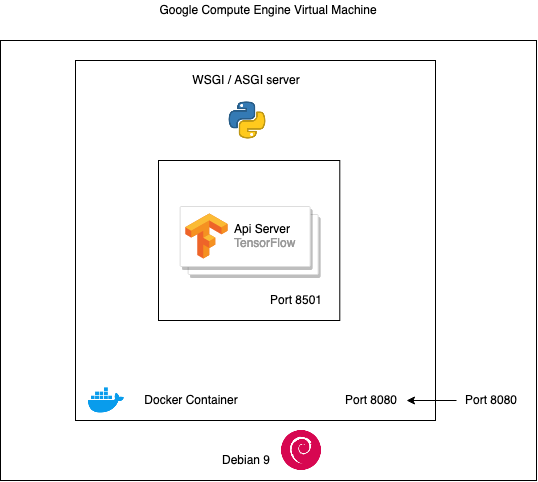

The diagram above was exported from draw.io. Its source (the exported page's mxGraphModel, read from the mxfile embedded in the PNG):
<mxGraphModel dx="974" dy="540" grid="1" gridSize="10" guides="1" tooltips="1" connect="1" arrows="1" fold="1" page="1" pageScale="1" pageWidth="827" pageHeight="1169" math="0" shadow="0">
  <root>
    <mxCell id="0" />
    <mxCell id="1" parent="0" />
    <mxCell id="PaVCEjilXv64z_lo5MWL-1" value="" style="rounded=0;whiteSpace=wrap;html=1;" parent="1" vertex="1">
      <mxGeometry x="144" y="140" width="536" height="440" as="geometry" />
    </mxCell>
    <mxCell id="PaVCEjilXv64z_lo5MWL-7" value="Google Compute Engine Virtual Machine" style="text;html=1;strokeColor=none;fillColor=none;align=center;verticalAlign=middle;whiteSpace=wrap;rounded=0;" parent="1" vertex="1">
      <mxGeometry x="302" y="100" width="220" height="20" as="geometry" />
    </mxCell>
    <mxCell id="PaVCEjilXv64z_lo5MWL-11" value="" style="whiteSpace=wrap;html=1;aspect=fixed;" parent="1" vertex="1">
      <mxGeometry x="219" y="160" width="360" height="360" as="geometry" />
    </mxCell>
    <mxCell id="PaVCEjilXv64z_lo5MWL-16" value="Docker Container" style="text;html=1;strokeColor=none;fillColor=none;align=center;verticalAlign=middle;whiteSpace=wrap;rounded=0;" parent="1" vertex="1">
      <mxGeometry x="240" y="490" width="190" height="20" as="geometry" />
    </mxCell>
    <mxCell id="PaVCEjilXv64z_lo5MWL-17" value="WSGI / ASGI server" style="text;html=1;strokeColor=none;fillColor=none;align=center;verticalAlign=middle;whiteSpace=wrap;rounded=0;" parent="1" vertex="1">
      <mxGeometry x="320" y="170" width="140" height="20" as="geometry" />
    </mxCell>
    <mxCell id="PaVCEjilXv64z_lo5MWL-20" value="Port 8080" style="text;html=1;strokeColor=none;fillColor=none;align=center;verticalAlign=middle;whiteSpace=wrap;rounded=0;" parent="1" vertex="1">
      <mxGeometry x="480" y="490" width="70" height="20" as="geometry" />
    </mxCell>
    <mxCell id="PaVCEjilXv64z_lo5MWL-23" style="edgeStyle=orthogonalEdgeStyle;rounded=0;orthogonalLoop=1;jettySize=auto;html=1;" parent="1" source="PaVCEjilXv64z_lo5MWL-21" target="PaVCEjilXv64z_lo5MWL-20" edge="1">
      <mxGeometry relative="1" as="geometry" />
    </mxCell>
    <mxCell id="PaVCEjilXv64z_lo5MWL-21" value="Port 8080" style="text;html=1;strokeColor=none;fillColor=none;align=center;verticalAlign=middle;whiteSpace=wrap;rounded=0;" parent="1" vertex="1">
      <mxGeometry x="600" y="490" width="70" height="20" as="geometry" />
    </mxCell>
    <mxCell id="PaVCEjilXv64z_lo5MWL-9" value="" style="shape=image;html=1;verticalAlign=top;verticalLabelPosition=bottom;labelBackgroundColor=#ffffff;imageAspect=0;aspect=fixed;image=https://cdn4.iconfinder.com/data/icons/logos-and-brands/512/97_Docker_logo_logos-128.png" parent="1" vertex="1">
      <mxGeometry x="230" y="480" width="40" height="40" as="geometry" />
    </mxCell>
    <mxCell id="sAuhKBOWQi5LVzCBZRfh-1" value="Debian 9" style="text;html=1;strokeColor=none;fillColor=none;align=center;verticalAlign=middle;whiteSpace=wrap;rounded=0;" vertex="1" parent="1">
      <mxGeometry x="315" y="550" width="150" height="20" as="geometry" />
    </mxCell>
    <mxCell id="sAuhKBOWQi5LVzCBZRfh-4" value="" style="shape=image;html=1;verticalAlign=top;verticalLabelPosition=bottom;labelBackgroundColor=#ffffff;imageAspect=0;aspect=fixed;image=https://cdn3.iconfinder.com/data/icons/logos-and-brands-adobe/512/267_Python-128.png" vertex="1" parent="1">
      <mxGeometry x="371.29" y="200" width="40" height="40" as="geometry" />
    </mxCell>
    <mxCell id="sAuhKBOWQi5LVzCBZRfh-5" value="" style="shape=image;html=1;verticalAlign=top;verticalLabelPosition=bottom;labelBackgroundColor=#ffffff;imageAspect=0;aspect=fixed;image=https://cdn0.iconfinder.com/data/icons/flat-round-system/512/debian-128.png" vertex="1" parent="1">
      <mxGeometry x="425" y="530" width="40" height="40" as="geometry" />
    </mxCell>
    <mxCell id="sAuhKBOWQi5LVzCBZRfh-6" value="" style="rounded=0;whiteSpace=wrap;html=1;" vertex="1" parent="1">
      <mxGeometry x="302" y="260" width="181.29" height="160" as="geometry" />
    </mxCell>
    <mxCell id="sAuhKBOWQi5LVzCBZRfh-9" value="" style="shape=mxgraph.gcp2.doubleRect;strokeColor=#dddddd;shadow=1;strokeWidth=1;" vertex="1" parent="1">
      <mxGeometry x="323.64" y="306" width="138" height="68" as="geometry" />
    </mxCell>
    <mxCell id="sAuhKBOWQi5LVzCBZRfh-10" value="&lt;font color=&quot;#000000&quot;&gt;Api Server&lt;/font&gt;&lt;br&gt;TensorFlow" style="dashed=0;connectable=0;html=1;fillColor=#5184F3;strokeColor=none;shape=mxgraph.gcp2.tensorflow_logo;part=1;labelPosition=right;verticalLabelPosition=middle;align=left;verticalAlign=middle;spacingLeft=5;fontColor=#999999;fontSize=12;" vertex="1" parent="sAuhKBOWQi5LVzCBZRfh-9">
      <mxGeometry width="42.3" height="45" relative="1" as="geometry">
        <mxPoint x="5" y="7" as="offset" />
      </mxGeometry>
    </mxCell>
    <mxCell id="sAuhKBOWQi5LVzCBZRfh-11" value="Port 8501" style="text;html=1;strokeColor=none;fillColor=none;align=center;verticalAlign=middle;whiteSpace=wrap;rounded=0;" vertex="1" parent="1">
      <mxGeometry x="410" y="390" width="60" height="20" as="geometry" />
    </mxCell>
  </root>
</mxGraphModel>